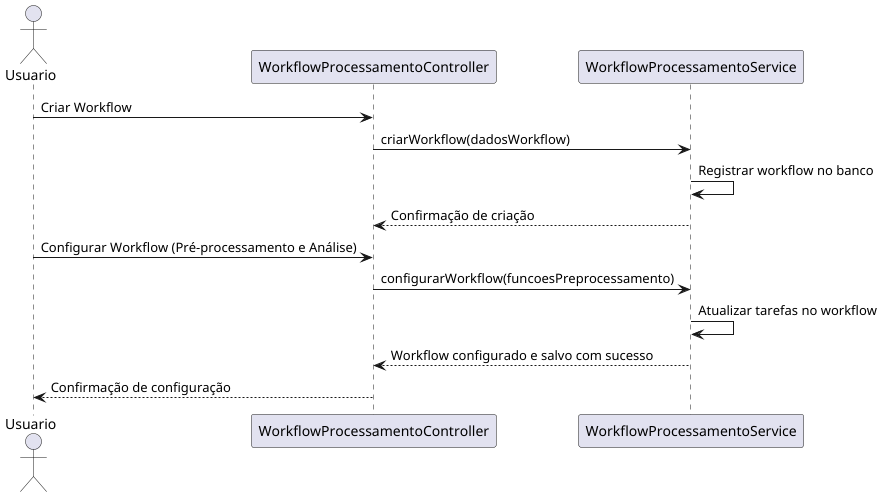

The diagram above was rendered by PlantUML. Its source (embedded in the PNG):
@startuml
actor Usuario as User

participant "WorkflowProcessamentoController" as WorkflowController
participant "WorkflowProcessamentoService" as WorkflowService

User -> WorkflowController : Criar Workflow
WorkflowController -> WorkflowService : criarWorkflow(dadosWorkflow)
WorkflowService -> WorkflowService : Registrar workflow no banco
WorkflowService --> WorkflowController : Confirmação de criação

User -> WorkflowController : Configurar Workflow (Pré-processamento e Análise)
WorkflowController -> WorkflowService : configurarWorkflow(funcoesPreprocessamento)
WorkflowService -> WorkflowService : Atualizar tarefas no workflow
WorkflowService --> WorkflowController : Workflow configurado e salvo com sucesso
WorkflowController --> User : Confirmação de configuração

@enduml